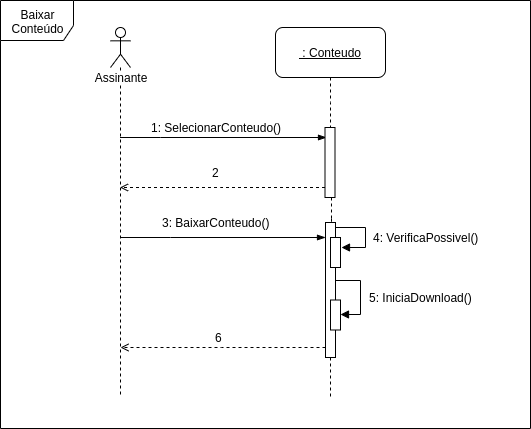

The diagram above was exported from draw.io. Its source (the exported page's mxGraphModel, read from the mxfile embedded in the PNG):
<mxGraphModel dx="780" dy="496" grid="1" gridSize="10" guides="1" tooltips="1" connect="1" arrows="1" fold="1" page="1" pageScale="1" pageWidth="827" pageHeight="1169" math="0" shadow="0">
  <root>
    <mxCell id="0" />
    <mxCell id="1" parent="0" />
    <mxCell id="UVNTbB4PbzQbHD2QIIMC-9" value="Assinante" style="shape=umlLifeline;participant=umlActor;perimeter=lifelinePerimeter;whiteSpace=wrap;html=1;container=1;collapsible=0;recursiveResize=0;verticalAlign=top;spacingTop=36;labelBackgroundColor=#ffffff;outlineConnect=0;" parent="1" vertex="1">
      <mxGeometry x="200" y="70" width="20" height="370" as="geometry" />
    </mxCell>
    <mxCell id="UVNTbB4PbzQbHD2QIIMC-41" value="Baixar Conteúdo" style="shape=umlFrame;whiteSpace=wrap;html=1;rounded=1;fontColor=#000000;width=73;height=40;" parent="1" vertex="1">
      <mxGeometry x="90" y="43" width="530" height="428" as="geometry" />
    </mxCell>
    <mxCell id="UVNTbB4PbzQbHD2QIIMC-60" style="edgeStyle=orthogonalEdgeStyle;rounded=0;orthogonalLoop=1;jettySize=auto;html=1;endArrow=blockThin;endFill=1;" parent="1" edge="1" source="UVNTbB4PbzQbHD2QIIMC-9">
      <mxGeometry relative="1" as="geometry">
        <mxPoint x="210" y="180" as="sourcePoint" />
        <mxPoint x="415.5" y="180" as="targetPoint" />
        <Array as="points">
          <mxPoint x="250" y="180" />
          <mxPoint x="250" y="180" />
        </Array>
      </mxGeometry>
    </mxCell>
    <mxCell id="UVNTbB4PbzQbHD2QIIMC-72" style="edgeStyle=orthogonalEdgeStyle;rounded=0;orthogonalLoop=1;jettySize=auto;html=1;dashed=1;endArrow=none;endFill=0;fontColor=#000000;" parent="1" source="UVNTbB4PbzQbHD2QIIMC-61" edge="1">
      <mxGeometry relative="1" as="geometry">
        <mxPoint x="420.5" y="260" as="targetPoint" />
        <Array as="points">
          <mxPoint x="421" y="270" />
          <mxPoint x="421" y="270" />
        </Array>
      </mxGeometry>
    </mxCell>
    <mxCell id="UVNTbB4PbzQbHD2QIIMC-61" value="" style="html=1;points=[];perimeter=orthogonalPerimeter;" parent="1" vertex="1">
      <mxGeometry x="414.5" y="170" width="10" height="70" as="geometry" />
    </mxCell>
    <mxCell id="UVNTbB4PbzQbHD2QIIMC-65" style="edgeStyle=orthogonalEdgeStyle;rounded=0;orthogonalLoop=1;jettySize=auto;html=1;dashed=1;endArrow=none;endFill=0;fontColor=#000000;" parent="1" source="UVNTbB4PbzQbHD2QIIMC-64" target="UVNTbB4PbzQbHD2QIIMC-61" edge="1">
      <mxGeometry relative="1" as="geometry" />
    </mxCell>
    <mxCell id="UVNTbB4PbzQbHD2QIIMC-64" value="&lt;u&gt;&amp;nbsp;: Conteudo&lt;/u&gt;" style="html=1;fontColor=#000000;rounded=1;" parent="1" vertex="1">
      <mxGeometry x="365" y="70" width="110" height="50" as="geometry" />
    </mxCell>
    <mxCell id="UVNTbB4PbzQbHD2QIIMC-67" value="1: SelecionarConteudo()" style="text;html=1;align=center;verticalAlign=middle;resizable=0;points=[];;autosize=1;fontColor=#000000;" parent="1" vertex="1">
      <mxGeometry x="230.5" y="160" width="150" height="20" as="geometry" />
    </mxCell>
    <mxCell id="UVNTbB4PbzQbHD2QIIMC-71" style="edgeStyle=orthogonalEdgeStyle;rounded=0;orthogonalLoop=1;jettySize=auto;html=1;fontColor=#000000;dashed=1;endArrow=open;endFill=0;" parent="1" source="UVNTbB4PbzQbHD2QIIMC-61" edge="1" target="UVNTbB4PbzQbHD2QIIMC-9">
      <mxGeometry relative="1" as="geometry">
        <mxPoint x="240.5" y="229.5" as="sourcePoint" />
        <mxPoint x="70" y="229.5" as="targetPoint" />
        <Array as="points">
          <mxPoint x="310" y="230" />
          <mxPoint x="310" y="230" />
        </Array>
      </mxGeometry>
    </mxCell>
    <mxCell id="UVNTbB4PbzQbHD2QIIMC-73" value="2" style="text;html=1;align=center;verticalAlign=middle;resizable=0;points=[];;autosize=1;fontColor=#000000;" parent="1" vertex="1">
      <mxGeometry x="295.5" y="205" width="20" height="20" as="geometry" />
    </mxCell>
    <mxCell id="f7s5S_gDs28GSZmF3UNu-1" style="edgeStyle=orthogonalEdgeStyle;rounded=0;orthogonalLoop=1;jettySize=auto;html=1;endArrow=blockThin;endFill=1;" edge="1" parent="1" source="UVNTbB4PbzQbHD2QIIMC-9">
      <mxGeometry relative="1" as="geometry">
        <mxPoint x="69.5" y="280" as="sourcePoint" />
        <mxPoint x="414.5" y="280" as="targetPoint" />
        <Array as="points">
          <mxPoint x="260" y="280" />
          <mxPoint x="260" y="280" />
        </Array>
      </mxGeometry>
    </mxCell>
    <mxCell id="f7s5S_gDs28GSZmF3UNu-5" style="edgeStyle=orthogonalEdgeStyle;rounded=0;orthogonalLoop=1;jettySize=auto;html=1;entryX=1.079;entryY=0.324;entryDx=0;entryDy=0;entryPerimeter=0;endArrow=block;endFill=1;" edge="1" parent="1" source="f7s5S_gDs28GSZmF3UNu-2" target="f7s5S_gDs28GSZmF3UNu-4">
      <mxGeometry relative="1" as="geometry">
        <Array as="points">
          <mxPoint x="455" y="270" />
          <mxPoint x="455" y="290" />
        </Array>
      </mxGeometry>
    </mxCell>
    <mxCell id="f7s5S_gDs28GSZmF3UNu-18" style="edgeStyle=orthogonalEdgeStyle;rounded=0;orthogonalLoop=1;jettySize=auto;html=1;endArrow=none;endFill=0;dashed=1;" edge="1" parent="1">
      <mxGeometry relative="1" as="geometry">
        <mxPoint x="420" y="440" as="targetPoint" />
        <mxPoint x="420" y="400" as="sourcePoint" />
      </mxGeometry>
    </mxCell>
    <mxCell id="f7s5S_gDs28GSZmF3UNu-22" style="edgeStyle=orthogonalEdgeStyle;rounded=0;orthogonalLoop=1;jettySize=auto;html=1;entryX=1;entryY=0.483;entryDx=0;entryDy=0;entryPerimeter=0;endArrow=block;endFill=1;" edge="1" parent="1" source="f7s5S_gDs28GSZmF3UNu-2" target="f7s5S_gDs28GSZmF3UNu-21">
      <mxGeometry relative="1" as="geometry">
        <Array as="points">
          <mxPoint x="450" y="323" />
          <mxPoint x="450" y="357" />
        </Array>
      </mxGeometry>
    </mxCell>
    <mxCell id="f7s5S_gDs28GSZmF3UNu-2" value="" style="html=1;points=[];perimeter=orthogonalPerimeter;" vertex="1" parent="1">
      <mxGeometry x="415" y="265" width="10" height="135" as="geometry" />
    </mxCell>
    <mxCell id="f7s5S_gDs28GSZmF3UNu-3" value="3: BaixarConteudo()" style="text;html=1;align=center;verticalAlign=middle;resizable=0;points=[];;autosize=1;fontColor=#000000;" vertex="1" parent="1">
      <mxGeometry x="245.5" y="255" width="120" height="20" as="geometry" />
    </mxCell>
    <mxCell id="f7s5S_gDs28GSZmF3UNu-4" value="" style="html=1;points=[];perimeter=orthogonalPerimeter;" vertex="1" parent="1">
      <mxGeometry x="420" y="280" width="10" height="30" as="geometry" />
    </mxCell>
    <mxCell id="f7s5S_gDs28GSZmF3UNu-13" value="4: VerificaPossivel()" style="text;html=1;align=center;verticalAlign=middle;resizable=0;points=[];;autosize=1;" vertex="1" parent="1">
      <mxGeometry x="455.5" y="270" width="120" height="20" as="geometry" />
    </mxCell>
    <mxCell id="f7s5S_gDs28GSZmF3UNu-17" value="6" style="text;html=1;align=center;verticalAlign=middle;resizable=0;points=[];;autosize=1;" vertex="1" parent="1">
      <mxGeometry x="298" y="370" width="20" height="20" as="geometry" />
    </mxCell>
    <mxCell id="f7s5S_gDs28GSZmF3UNu-20" style="edgeStyle=orthogonalEdgeStyle;rounded=0;orthogonalLoop=1;jettySize=auto;html=1;fontColor=#000000;dashed=1;endArrow=open;endFill=0;" edge="1" parent="1">
      <mxGeometry relative="1" as="geometry">
        <mxPoint x="415" y="389.5" as="sourcePoint" />
        <mxPoint x="210" y="389.5" as="targetPoint" />
        <Array as="points">
          <mxPoint x="310.5" y="389.5" />
          <mxPoint x="310.5" y="389.5" />
        </Array>
      </mxGeometry>
    </mxCell>
    <mxCell id="f7s5S_gDs28GSZmF3UNu-21" value="" style="html=1;points=[];perimeter=orthogonalPerimeter;" vertex="1" parent="1">
      <mxGeometry x="420" y="342.5" width="10" height="30" as="geometry" />
    </mxCell>
    <mxCell id="f7s5S_gDs28GSZmF3UNu-23" value="5: IniciaDownload()" style="text;html=1;align=center;verticalAlign=middle;resizable=0;points=[];;autosize=1;" vertex="1" parent="1">
      <mxGeometry x="450.5" y="330" width="120" height="20" as="geometry" />
    </mxCell>
  </root>
</mxGraphModel>